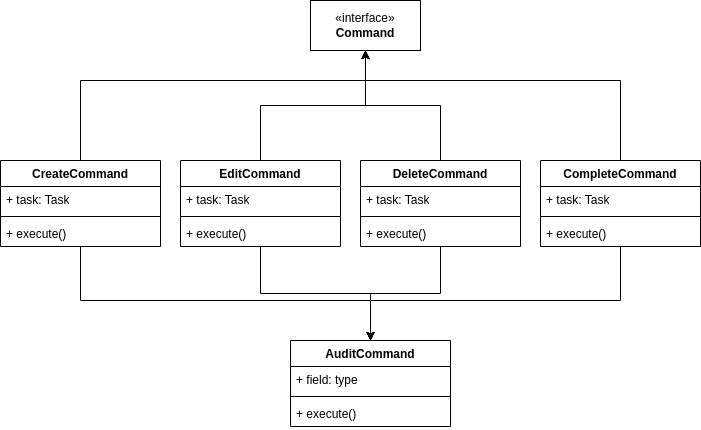

The diagram above was exported from draw.io. Its source (the exported page's mxGraphModel, read from the mxfile embedded in the PNG):
<mxGraphModel dx="794" dy="513" grid="1" gridSize="10" guides="1" tooltips="1" connect="1" arrows="1" fold="1" page="1" pageScale="1" pageWidth="827" pageHeight="1169" math="0" shadow="0">
  <root>
    <mxCell id="0" />
    <mxCell id="1" parent="0" />
    <object label="«interface»&lt;br&gt;&lt;b&gt;Command&lt;/b&gt;" id="BuGIdS6KmERcsmrH0gR_-1">
      <mxCell style="html=1;whiteSpace=wrap;" parent="1" vertex="1">
        <mxGeometry x="410" width="110" height="50" as="geometry" />
      </mxCell>
    </object>
    <mxCell id="wVqzzo3-0vfTK9Nx4yV8-17" style="edgeStyle=orthogonalEdgeStyle;rounded=0;orthogonalLoop=1;jettySize=auto;html=1;entryX=0.5;entryY=1;entryDx=0;entryDy=0;" edge="1" parent="1" source="BuGIdS6KmERcsmrH0gR_-2" target="BuGIdS6KmERcsmrH0gR_-1">
      <mxGeometry relative="1" as="geometry">
        <Array as="points">
          <mxPoint x="180" y="80" />
        </Array>
      </mxGeometry>
    </mxCell>
    <mxCell id="wVqzzo3-0vfTK9Nx4yV8-22" style="edgeStyle=orthogonalEdgeStyle;rounded=0;orthogonalLoop=1;jettySize=auto;html=1;entryX=0.5;entryY=0;entryDx=0;entryDy=0;" edge="1" parent="1" source="BuGIdS6KmERcsmrH0gR_-2" target="wVqzzo3-0vfTK9Nx4yV8-9">
      <mxGeometry relative="1" as="geometry">
        <Array as="points">
          <mxPoint x="180" y="300" />
          <mxPoint x="470" y="300" />
        </Array>
      </mxGeometry>
    </mxCell>
    <mxCell id="BuGIdS6KmERcsmrH0gR_-2" value="CreateCommand" style="swimlane;fontStyle=1;align=center;verticalAlign=top;childLayout=stackLayout;horizontal=1;startSize=26;horizontalStack=0;resizeParent=1;resizeParentMax=0;resizeLast=0;collapsible=1;marginBottom=0;whiteSpace=wrap;html=1;" parent="1" vertex="1">
      <mxGeometry x="100" y="160" width="160" height="86" as="geometry" />
    </mxCell>
    <mxCell id="BuGIdS6KmERcsmrH0gR_-3" value="+ task: Task" style="text;strokeColor=none;fillColor=none;align=left;verticalAlign=top;spacingLeft=4;spacingRight=4;overflow=hidden;rotatable=0;points=[[0,0.5],[1,0.5]];portConstraint=eastwest;whiteSpace=wrap;html=1;" parent="BuGIdS6KmERcsmrH0gR_-2" vertex="1">
      <mxGeometry y="26" width="160" height="26" as="geometry" />
    </mxCell>
    <mxCell id="BuGIdS6KmERcsmrH0gR_-4" value="" style="line;strokeWidth=1;fillColor=none;align=left;verticalAlign=middle;spacingTop=-1;spacingLeft=3;spacingRight=3;rotatable=0;labelPosition=right;points=[];portConstraint=eastwest;strokeColor=inherit;" parent="BuGIdS6KmERcsmrH0gR_-2" vertex="1">
      <mxGeometry y="52" width="160" height="8" as="geometry" />
    </mxCell>
    <mxCell id="BuGIdS6KmERcsmrH0gR_-5" value="+ execute()" style="text;strokeColor=none;fillColor=none;align=left;verticalAlign=top;spacingLeft=4;spacingRight=4;overflow=hidden;rotatable=0;points=[[0,0.5],[1,0.5]];portConstraint=eastwest;whiteSpace=wrap;html=1;" parent="BuGIdS6KmERcsmrH0gR_-2" vertex="1">
      <mxGeometry y="60" width="160" height="26" as="geometry" />
    </mxCell>
    <mxCell id="wVqzzo3-0vfTK9Nx4yV8-19" style="edgeStyle=orthogonalEdgeStyle;rounded=0;orthogonalLoop=1;jettySize=auto;html=1;exitX=0.5;exitY=0;exitDx=0;exitDy=0;" edge="1" parent="1" source="wVqzzo3-0vfTK9Nx4yV8-1" target="BuGIdS6KmERcsmrH0gR_-1">
      <mxGeometry relative="1" as="geometry" />
    </mxCell>
    <mxCell id="wVqzzo3-0vfTK9Nx4yV8-23" style="edgeStyle=orthogonalEdgeStyle;rounded=0;orthogonalLoop=1;jettySize=auto;html=1;entryX=0.5;entryY=0;entryDx=0;entryDy=0;" edge="1" parent="1" source="wVqzzo3-0vfTK9Nx4yV8-1" target="wVqzzo3-0vfTK9Nx4yV8-9">
      <mxGeometry relative="1" as="geometry" />
    </mxCell>
    <mxCell id="wVqzzo3-0vfTK9Nx4yV8-1" value="EditCommand" style="swimlane;fontStyle=1;align=center;verticalAlign=top;childLayout=stackLayout;horizontal=1;startSize=26;horizontalStack=0;resizeParent=1;resizeParentMax=0;resizeLast=0;collapsible=1;marginBottom=0;whiteSpace=wrap;html=1;" vertex="1" parent="1">
      <mxGeometry x="280" y="160" width="160" height="86" as="geometry" />
    </mxCell>
    <mxCell id="wVqzzo3-0vfTK9Nx4yV8-2" value="+ task: Task" style="text;strokeColor=none;fillColor=none;align=left;verticalAlign=top;spacingLeft=4;spacingRight=4;overflow=hidden;rotatable=0;points=[[0,0.5],[1,0.5]];portConstraint=eastwest;whiteSpace=wrap;html=1;" vertex="1" parent="wVqzzo3-0vfTK9Nx4yV8-1">
      <mxGeometry y="26" width="160" height="26" as="geometry" />
    </mxCell>
    <mxCell id="wVqzzo3-0vfTK9Nx4yV8-3" value="" style="line;strokeWidth=1;fillColor=none;align=left;verticalAlign=middle;spacingTop=-1;spacingLeft=3;spacingRight=3;rotatable=0;labelPosition=right;points=[];portConstraint=eastwest;strokeColor=inherit;" vertex="1" parent="wVqzzo3-0vfTK9Nx4yV8-1">
      <mxGeometry y="52" width="160" height="8" as="geometry" />
    </mxCell>
    <mxCell id="wVqzzo3-0vfTK9Nx4yV8-4" value="+ execute()" style="text;strokeColor=none;fillColor=none;align=left;verticalAlign=top;spacingLeft=4;spacingRight=4;overflow=hidden;rotatable=0;points=[[0,0.5],[1,0.5]];portConstraint=eastwest;whiteSpace=wrap;html=1;" vertex="1" parent="wVqzzo3-0vfTK9Nx4yV8-1">
      <mxGeometry y="60" width="160" height="26" as="geometry" />
    </mxCell>
    <mxCell id="wVqzzo3-0vfTK9Nx4yV8-20" style="edgeStyle=orthogonalEdgeStyle;rounded=0;orthogonalLoop=1;jettySize=auto;html=1;entryX=0.5;entryY=1;entryDx=0;entryDy=0;" edge="1" parent="1" source="wVqzzo3-0vfTK9Nx4yV8-5" target="BuGIdS6KmERcsmrH0gR_-1">
      <mxGeometry relative="1" as="geometry">
        <mxPoint x="460" y="60" as="targetPoint" />
      </mxGeometry>
    </mxCell>
    <mxCell id="wVqzzo3-0vfTK9Nx4yV8-24" style="edgeStyle=orthogonalEdgeStyle;rounded=0;orthogonalLoop=1;jettySize=auto;html=1;entryX=0.5;entryY=0;entryDx=0;entryDy=0;" edge="1" parent="1" source="wVqzzo3-0vfTK9Nx4yV8-5" target="wVqzzo3-0vfTK9Nx4yV8-9">
      <mxGeometry relative="1" as="geometry" />
    </mxCell>
    <mxCell id="wVqzzo3-0vfTK9Nx4yV8-5" value="DeleteCommand" style="swimlane;fontStyle=1;align=center;verticalAlign=top;childLayout=stackLayout;horizontal=1;startSize=26;horizontalStack=0;resizeParent=1;resizeParentMax=0;resizeLast=0;collapsible=1;marginBottom=0;whiteSpace=wrap;html=1;" vertex="1" parent="1">
      <mxGeometry x="460" y="160" width="160" height="86" as="geometry" />
    </mxCell>
    <mxCell id="wVqzzo3-0vfTK9Nx4yV8-6" value="+ task: Task" style="text;strokeColor=none;fillColor=none;align=left;verticalAlign=top;spacingLeft=4;spacingRight=4;overflow=hidden;rotatable=0;points=[[0,0.5],[1,0.5]];portConstraint=eastwest;whiteSpace=wrap;html=1;" vertex="1" parent="wVqzzo3-0vfTK9Nx4yV8-5">
      <mxGeometry y="26" width="160" height="26" as="geometry" />
    </mxCell>
    <mxCell id="wVqzzo3-0vfTK9Nx4yV8-7" value="" style="line;strokeWidth=1;fillColor=none;align=left;verticalAlign=middle;spacingTop=-1;spacingLeft=3;spacingRight=3;rotatable=0;labelPosition=right;points=[];portConstraint=eastwest;strokeColor=inherit;" vertex="1" parent="wVqzzo3-0vfTK9Nx4yV8-5">
      <mxGeometry y="52" width="160" height="8" as="geometry" />
    </mxCell>
    <mxCell id="wVqzzo3-0vfTK9Nx4yV8-8" value="+ execute()" style="text;strokeColor=none;fillColor=none;align=left;verticalAlign=top;spacingLeft=4;spacingRight=4;overflow=hidden;rotatable=0;points=[[0,0.5],[1,0.5]];portConstraint=eastwest;whiteSpace=wrap;html=1;" vertex="1" parent="wVqzzo3-0vfTK9Nx4yV8-5">
      <mxGeometry y="60" width="160" height="26" as="geometry" />
    </mxCell>
    <mxCell id="wVqzzo3-0vfTK9Nx4yV8-9" value="AuditCommand" style="swimlane;fontStyle=1;align=center;verticalAlign=top;childLayout=stackLayout;horizontal=1;startSize=26;horizontalStack=0;resizeParent=1;resizeParentMax=0;resizeLast=0;collapsible=1;marginBottom=0;whiteSpace=wrap;html=1;" vertex="1" parent="1">
      <mxGeometry x="390" y="340" width="160" height="86" as="geometry" />
    </mxCell>
    <mxCell id="wVqzzo3-0vfTK9Nx4yV8-10" value="+ field: type" style="text;strokeColor=none;fillColor=none;align=left;verticalAlign=top;spacingLeft=4;spacingRight=4;overflow=hidden;rotatable=0;points=[[0,0.5],[1,0.5]];portConstraint=eastwest;whiteSpace=wrap;html=1;" vertex="1" parent="wVqzzo3-0vfTK9Nx4yV8-9">
      <mxGeometry y="26" width="160" height="26" as="geometry" />
    </mxCell>
    <mxCell id="wVqzzo3-0vfTK9Nx4yV8-11" value="" style="line;strokeWidth=1;fillColor=none;align=left;verticalAlign=middle;spacingTop=-1;spacingLeft=3;spacingRight=3;rotatable=0;labelPosition=right;points=[];portConstraint=eastwest;strokeColor=inherit;" vertex="1" parent="wVqzzo3-0vfTK9Nx4yV8-9">
      <mxGeometry y="52" width="160" height="8" as="geometry" />
    </mxCell>
    <mxCell id="wVqzzo3-0vfTK9Nx4yV8-12" value="+ execute()" style="text;strokeColor=none;fillColor=none;align=left;verticalAlign=top;spacingLeft=4;spacingRight=4;overflow=hidden;rotatable=0;points=[[0,0.5],[1,0.5]];portConstraint=eastwest;whiteSpace=wrap;html=1;" vertex="1" parent="wVqzzo3-0vfTK9Nx4yV8-9">
      <mxGeometry y="60" width="160" height="26" as="geometry" />
    </mxCell>
    <mxCell id="wVqzzo3-0vfTK9Nx4yV8-21" style="edgeStyle=orthogonalEdgeStyle;rounded=0;orthogonalLoop=1;jettySize=auto;html=1;entryX=0.5;entryY=1;entryDx=0;entryDy=0;" edge="1" parent="1" source="wVqzzo3-0vfTK9Nx4yV8-13" target="BuGIdS6KmERcsmrH0gR_-1">
      <mxGeometry relative="1" as="geometry">
        <Array as="points">
          <mxPoint x="720" y="80" />
          <mxPoint x="465" y="80" />
        </Array>
      </mxGeometry>
    </mxCell>
    <mxCell id="wVqzzo3-0vfTK9Nx4yV8-25" style="edgeStyle=orthogonalEdgeStyle;rounded=0;orthogonalLoop=1;jettySize=auto;html=1;entryX=0.5;entryY=0;entryDx=0;entryDy=0;" edge="1" parent="1" source="wVqzzo3-0vfTK9Nx4yV8-13" target="wVqzzo3-0vfTK9Nx4yV8-9">
      <mxGeometry relative="1" as="geometry">
        <Array as="points">
          <mxPoint x="720" y="300" />
          <mxPoint x="470" y="300" />
        </Array>
      </mxGeometry>
    </mxCell>
    <mxCell id="wVqzzo3-0vfTK9Nx4yV8-13" value="CompleteCommand" style="swimlane;fontStyle=1;align=center;verticalAlign=top;childLayout=stackLayout;horizontal=1;startSize=26;horizontalStack=0;resizeParent=1;resizeParentMax=0;resizeLast=0;collapsible=1;marginBottom=0;whiteSpace=wrap;html=1;" vertex="1" parent="1">
      <mxGeometry x="640" y="160" width="160" height="86" as="geometry" />
    </mxCell>
    <mxCell id="wVqzzo3-0vfTK9Nx4yV8-14" value="+ task: Task" style="text;strokeColor=none;fillColor=none;align=left;verticalAlign=top;spacingLeft=4;spacingRight=4;overflow=hidden;rotatable=0;points=[[0,0.5],[1,0.5]];portConstraint=eastwest;whiteSpace=wrap;html=1;" vertex="1" parent="wVqzzo3-0vfTK9Nx4yV8-13">
      <mxGeometry y="26" width="160" height="26" as="geometry" />
    </mxCell>
    <mxCell id="wVqzzo3-0vfTK9Nx4yV8-15" value="" style="line;strokeWidth=1;fillColor=none;align=left;verticalAlign=middle;spacingTop=-1;spacingLeft=3;spacingRight=3;rotatable=0;labelPosition=right;points=[];portConstraint=eastwest;strokeColor=inherit;" vertex="1" parent="wVqzzo3-0vfTK9Nx4yV8-13">
      <mxGeometry y="52" width="160" height="8" as="geometry" />
    </mxCell>
    <mxCell id="wVqzzo3-0vfTK9Nx4yV8-16" value="+ execute()" style="text;strokeColor=none;fillColor=none;align=left;verticalAlign=top;spacingLeft=4;spacingRight=4;overflow=hidden;rotatable=0;points=[[0,0.5],[1,0.5]];portConstraint=eastwest;whiteSpace=wrap;html=1;" vertex="1" parent="wVqzzo3-0vfTK9Nx4yV8-13">
      <mxGeometry y="60" width="160" height="26" as="geometry" />
    </mxCell>
  </root>
</mxGraphModel>